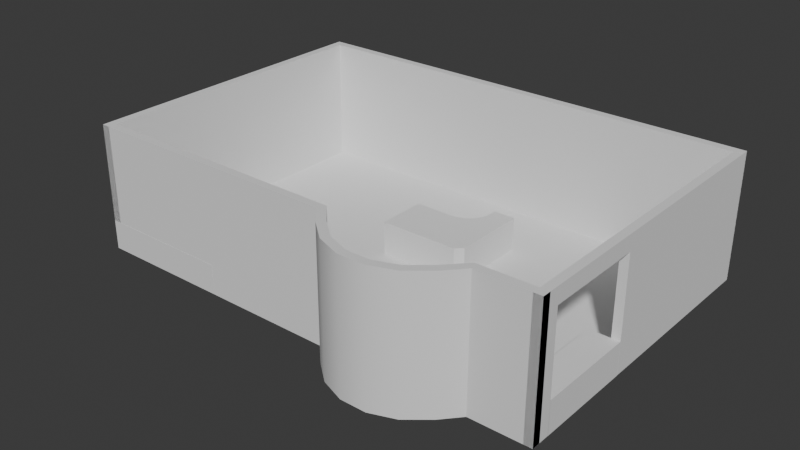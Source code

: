 # Source: shop.blend  (saved by Blender 4.3.34; exported with 4.5.12 LTS)
import bpy
from mathutils import Matrix  # noqa: F401  (used for matrix-valued properties, if any)

bpy.ops.wm.read_factory_settings(use_empty=True)
scene = bpy.context.scene
scene.name = 'Scene'

# ---- collections
col_refs = bpy.data.collections.new('Refs'); scene.collection.children.link(col_refs)
col_hide = bpy.data.collections.new('HIDE'); scene.collection.children.link(col_hide)
col_room = bpy.data.collections.new('Room'); scene.collection.children.link(col_room)
col_aya = bpy.data.collections.new('Aya')  # instanced only; not linked into the scene
col_oga = bpy.data.collections.new('Oga')  # instanced only; not linked into the scene
col_ura = bpy.data.collections.new('Ura')  # instanced only; not linked into the scene

# ---- materials (node trees are filled in below, after node groups)
mat_ayazone = bpy.data.materials.new('AyaZone')
mat_ayazone.diffuse_color = (0.8003, 0.7141, 0.4889, 1.0)
mat_urazone = bpy.data.materials.new('UraZone')
mat_urazone.diffuse_color = (0.6078, 0.8003, 0.5455, 1.0)
mat_ogazone = bpy.data.materials.new('OgaZone')
mat_ogazone.diffuse_color = (0.8003, 0.4745, 0.7537, 1.0)

# ---- node groups
ng_smooth_by_angle = bpy.data.node_groups.new('Smooth by Angle', 'GeometryNodeTree')
_s = ng_smooth_by_angle.interface.new_socket(name='Mesh', in_out='OUTPUT', socket_type='NodeSocketGeometry')
_s = ng_smooth_by_angle.interface.new_socket(name='Mesh', in_out='INPUT', socket_type='NodeSocketGeometry')
_s = ng_smooth_by_angle.interface.new_socket(name='Angle', in_out='INPUT', socket_type='NodeSocketFloat')
_s.subtype = 'ANGLE'
_s.default_value = 0.5236
_s.min_value = 0.0
_s.max_value = 3.142
_s.description = 'Maximum face angle for smooth edges'
_s = ng_smooth_by_angle.interface.new_socket(name='Ignore Sharpness', in_out='INPUT', socket_type='NodeSocketBool')
_s.force_non_field = True
ng_smooth_by_angle.description = 'Set the sharpness of mesh edges based on the angle between the neighboring faces'
ng_smooth_by_angle.is_modifier = True
_N = ng_smooth_by_angle.nodes; _L = ng_smooth_by_angle.links
n0 = _N.new('GeometryNodeSetShadeSmooth'); n0.name = 'Set Shade Smooth'; n0.location = (120, -80)
n0.domain = 'EDGE'
n1 = _N.new('GeometryNodeSetShadeSmooth'); n1.name = 'Set Shade Smooth.001'; n1.location = (300, -80)
n2 = _N.new('NodeGroupOutput'); n2.name = 'Group Output'; n2.location = (480, -80)
n3 = _N.new('GeometryNodeInputMeshEdgeAngle'); n3.name = 'Edge Angle'; n3.location = (-440, -240)
n4 = _N.new('NodeGroupInput'); n4.name = 'Group Input'; n4.location = (-80, -80)
n5 = _N.new('GeometryNodeInputEdgeSmooth'); n5.name = 'Is Edge Smooth'; n5.location = (-260, -120)
n6 = _N.new('GeometryNodeInputShadeSmooth'); n6.name = 'Is Shade Smooth'; n6.location = (-440, -397)
n7 = _N.new('FunctionNodeCompare'); n7.name = 'Compare'; n7.location = (-260, -260)
n7.operation = 'LESS_EQUAL'
n7.inputs[6].default_value = (0.0, 0.0, 0.0, 0.0)
n7.inputs[7].default_value = (0.0, 0.0, 0.0, 0.0)
n8 = _N.new('FunctionNodeBooleanMath'); n8.name = 'Boolean Math.001'; n8.location = (-80, -260)
n9 = _N.new('NodeGroupInput'); n9.name = 'Group Input.001'; n9.location = (-440, -329)
n10 = _N.new('NodeGroupInput'); n10.name = 'Group Input.002'; n10.location = (-259, -189)
n11 = _N.new('FunctionNodeBooleanMath'); n11.name = 'Boolean Math'; n11.location = (-80, -149)
n11.operation = 'OR'
n12 = _N.new('FunctionNodeBooleanMath'); n12.name = 'Boolean Math.002'; n12.location = (-260, -380)
n12.operation = 'OR'
n13 = _N.new('NodeGroupInput'); n13.name = 'Group Input.003'; n13.location = (-440, -460)
_L.new(n3.outputs[0], n7.inputs[0])
_L.new(n1.outputs[0], n2.inputs[0])
_L.new(n9.outputs[1], n7.inputs[1])
_L.new(n7.outputs[0], n8.inputs[0])
_L.new(n4.outputs[0], n0.inputs[0])
_L.new(n0.outputs[0], n1.inputs[0])
_L.new(n8.outputs[0], n0.inputs[2])
_L.new(n10.outputs[2], n11.inputs[1])
_L.new(n5.outputs[0], n11.inputs[0])
_L.new(n11.outputs[0], n0.inputs[1])
_L.new(n13.outputs[2], n12.inputs[1])
_L.new(n6.outputs[0], n12.inputs[0])
_L.new(n12.outputs[0], n8.inputs[1])
n2.is_active_output = True

# ---- material node trees
mat_ayazone.use_nodes = True; mat_ayazone.node_tree.nodes.clear()
_N = mat_ayazone.node_tree.nodes; _L = mat_ayazone.node_tree.links
n0 = _N.new('ShaderNodeBsdfPrincipled'); n0.name = 'Principled BSDF'; n0.location = (10, 300)
n1 = _N.new('ShaderNodeOutputMaterial'); n1.name = 'Material Output'; n1.location = (300, 300)
_L.new(n0.outputs[0], n1.inputs[0])
n1.is_active_output = True
mat_urazone.use_nodes = True; mat_urazone.node_tree.nodes.clear()
_N = mat_urazone.node_tree.nodes; _L = mat_urazone.node_tree.links
n0 = _N.new('ShaderNodeBsdfPrincipled'); n0.name = 'Principled BSDF'; n0.location = (10, 300)
n1 = _N.new('ShaderNodeOutputMaterial'); n1.name = 'Material Output'; n1.location = (300, 300)
_L.new(n0.outputs[0], n1.inputs[0])
n1.is_active_output = True
mat_ogazone.use_nodes = True; mat_ogazone.node_tree.nodes.clear()
_N = mat_ogazone.node_tree.nodes; _L = mat_ogazone.node_tree.links
n0 = _N.new('ShaderNodeBsdfPrincipled'); n0.name = 'Principled BSDF'; n0.location = (10, 300)
n0.inputs[0].default_value = (0.7991, 0.7991, 0.7991, 1.0)
n1 = _N.new('ShaderNodeOutputMaterial'); n1.name = 'Material Output'; n1.location = (300, 300)
_L.new(n0.outputs[0], n1.inputs[0])
n1.is_active_output = True

# ---- world
world_world = bpy.data.worlds.new('World'); scene.world = world_world
world_world.use_nodes = True; world_world.node_tree.nodes.clear()
_N = world_world.node_tree.nodes; _L = world_world.node_tree.links
n0 = _N.new('ShaderNodeOutputWorld'); n0.name = 'World Output'; n0.location = (300, 300)
n1 = _N.new('ShaderNodeBackground'); n1.name = 'Background'; n1.location = (10, 300)
n1.inputs[0].default_value = (0.05088, 0.05088, 0.05088, 1.0)
_L.new(n1.outputs[0], n0.inputs[0])
n0.is_active_output = True
world_world.color = (0.05088, 0.05088, 0.05088)
world_world.sun_shadow_jitter_overblur = 0.0

# ---- meshes
me_cube_019 = bpy.data.meshes.new('Cube.019')
me_cube_019.from_pydata([(10.5, 10.0, 8.052), (-1.014, -10.0, 8.052), (-10.5, -10.0, 8.052), (5.286, 10.0, 8.052), (-10.5, 2.0, 8.052), (-1.014, 2.0, 8.052), (5.286, 8.3, 8.052), (0.9333, 2.308, 8.052), (2.69, 3.203, 8.052), (4.083, 4.597, 8.052), (4.978, 6.353, 8.052), (10.5, 1.585e-06, 8.052), (10.5, -5.0, 8.052), (10.5, 6.353, 8.052), (10.5, 8.3, 8.052), (5.286, 10.0, 0.008321), (10.5, 10.0, 0.008321), (-1.014, -10.0, 0.008321), (-10.5, -10.0, 0.008321), (-10.5, 2.0, 0.008321), (10.5, -5.0, 0.008321), (-1.014, 2.0, 0.008321), (0.9333, 2.308, 0.008321), (2.69, 3.203, 0.008321), (4.083, 4.597, 0.008321), (4.978, 6.353, 0.008321), (5.286, 8.3, 0.008321), (10.5, 6.353, 0.008321), (10.5, 1.585e-06, 0.008321), (10.5, 8.3, 0.008321), (8.893, -10.0, 8.052), (10.5, -8.393, 8.052), (9.514, -8.731, 8.052), (10.5, -8.393, 0.008321), (8.893, -10.0, 0.008321)], [], [(2, 1, 5, 4), (12, 31, 33, 20), (7, 5, 1, 30, 32), (6, 10, 13, 14), (10, 9, 11, 13), (9, 8, 12, 11), (3, 6, 14, 0), (3, 0, 16, 15), (11, 12, 20, 28), (9, 10, 25, 24), (8, 7, 32, 31, 12), (14, 13, 27, 29), (10, 6, 26, 25), (1, 2, 18, 17), (4, 5, 21, 19), (2, 4, 19, 18), (6, 3, 15, 26), (5, 7, 22, 21), (0, 14, 29, 16), (7, 8, 23, 22), (13, 11, 28, 27), (8, 9, 24, 23), (30, 31, 32), (33, 31, 30, 34), (30, 1, 17, 34)])
me_cube_019.polygons.foreach_set('use_smooth', [True] * 25)
_uv = me_cube_019.uv_layers.new(name='UVMap')
_uv.uv.foreach_set('vector', [0.0, 0.0, 0.0, 0.0, 0.0, 0.0, 0.0, 0.0, 0.0, 0.0, 0.0, 0.0, 0.0, 0.0, 0.0, 0.0, 0.0, 0.0, 0.0, 0.0, 0.0, 0.0, 0.0, 0.0, 0.0, 0.0, 0.0, 0.0, 0.0, 0.0, 0.0, 0.0, 0.0, 0.0, 0.0, 0.0, 0.0, 0.0, 0.0, 0.0, 0.0, 0.0, 0.0, 0.0, 0.0, 0.0, 0.0, 0.0, 0.0, 0.0, 0.0, 0.0, 0.0, 0.0, 0.0, 0.0, 0.0, 0.0, 0.0, 0.0, 0.0, 0.0, 0.0, 0.0, 0.0, 0.0, 0.0, 0.0, 0.0, 0.0, 0.0, 0.0, 0.0, 0.0, 0.0, 0.0, 0.0, 0.0, 0.0, 0.0, 0.0, 0.0, 0.0, 0.0, 0.0, 0.0, 0.0, 0.0, 0.0, 0.0, 0.0, 0.0, 0.0, 0.0, 0.0, 0.0, 0.0, 0.0, 0.0, 0.0, 0.0, 0.0, 0.0, 0.0, 0.0, 0.0, 0.0, 0.0, 0.0, 0.0, 0.0, 0.0, 0.0, 0.0, 0.0, 0.0, 0.0, 0.0, 0.0, 0.0, 0.0, 0.0, 0.0, 0.0, 0.0, 0.0, 0.0, 0.0, 0.0, 0.0, 0.0, 0.0, 0.0, 0.0, 0.0, 0.0, 0.0, 0.0, 0.0, 0.0, 0.0, 0.0, 0.0, 0.0, 0.0, 0.0, 0.0, 0.0, 0.0, 0.0, 0.0, 0.0, 0.0, 0.0, 0.0, 0.0, 0.0, 0.0, 0.0, 0.0, 0.0, 0.0, 0.0, 0.0, 0.0, 0.0, 0.0, 0.0, 0.0, 0.0, 0.0, 0.0, 0.0, 0.0, 0.0, 0.0, 0.0, 0.0, 0.0, 0.0, 0.0, 0.0, 0.0, 0.0, 0.0, 0.0, 0.0, 0.0, 0.0, 0.0, 0.0, 0.0, 0.0, 0.0, 0.0, 0.0, 0.0, 0.0, 0.0, 0.0, 0.0, 0.0])
me_cube_019.update()
me_cube_020 = bpy.data.meshes.new('Cube.020')
me_cube_020.from_pydata([(3.5, 11.74, 0.2747), (3.5, -11.77, 0.2747), (3.5, 11.77, 7.786), (3.5, -11.74, 7.786), (-3.5, 11.77, 7.786), (-3.5, -11.74, 7.786), (-0.5, 11.74, 0.2747), (-0.5, -11.77, 0.2747), (-0.5, -11.74, 6.786), (-0.5, 11.77, 6.786), (-3.5, -11.74, 6.786), (-3.5, 11.77, 6.786)], [], [(0, 2, 3, 1), (3, 2, 4, 5), (6, 7, 8, 9), (8, 10, 11, 9), (0, 6, 9, 2), (1, 7, 6, 0), (5, 10, 8, 3), (3, 8, 7, 1), (2, 9, 11, 4), (4, 11, 10, 5)])
me_cube_020.update()
me_cube_025 = bpy.data.meshes.new('Cube.025')
me_cube_025.from_pydata([(-16.14, -12.5, 0.5302), (-16.14, 12.5, 0.5302), (-6.141, 12.5, 0.5302), (-6.141, -2.5, 0.5302), (-16.14, -12.5, 7.53), (-16.14, 12.5, 7.53), (-6.141, 12.5, 7.53), (-6.141, -2.5, 7.53), (16.14, -12.5, 0.5302), (16.14, -2.5, 0.5302), (16.14, -12.5, 7.53), (16.14, -2.5, 7.53), (7.5, -12.5, 0.5302), (7.5, -12.5, 7.53), (7.5, -2.5, 0.5302), (7.5, -2.5, 7.53), (-6.141, 12.5, 4.03), (-6.141, -2.5, 4.03), (-16.14, -12.5, 4.03), (-16.14, 12.5, 4.03), (16.14, -2.5, 4.03), (16.14, -12.5, 4.03), (7.5, -12.5, 4.03), (7.5, -2.5, 4.03), (16.14, 2.415, 4.03), (16.14, 0.5, 7.53), (7.5, 0.5, 7.53), (7.5, 2.415, 4.03)], [], [(4, 7, 6, 5), (17, 16, 6, 7), (23, 17, 7, 15), (16, 19, 5, 6), (19, 18, 4, 5), (13, 15, 7, 4), (21, 20, 11, 10), (22, 21, 10, 13), (18, 22, 13, 4), (10, 11, 15, 13), (23, 15, 26, 27), (9, 14, 23, 20), (0, 12, 22, 18), (12, 8, 21, 22), (8, 9, 20, 21), (1, 0, 18, 19), (2, 1, 19, 16), (14, 3, 17, 23), (3, 2, 16, 17), (24, 27, 26, 25), (20, 23, 27, 24), (15, 11, 25, 26), (11, 20, 24, 25)])
me_cube_025.update()
me_cube = bpy.data.meshes.new('Cube')
me_cube.from_pydata([(13.0, 19.0, 1.0), (1.486, -1.0, 1.0), (-8.0, -1.0, 1.0), (7.786, 19.0, 1.0), (-8.0, 11.0, 1.0), (1.486, 11.0, 1.0), (7.786, 17.3, 1.0), (3.433, 11.31, 1.0), (5.19, 12.2, 1.0), (6.583, 13.6, 1.0), (7.478, 15.35, 1.0), (13.0, 9.0, 1.0), (13.0, 4.0, 1.0), (13.0, 15.35, 1.0), (13.0, 17.3, 1.0), (7.786, 19.0, -7.044), (13.0, 19.0, -7.044), (1.486, -1.0, -7.044), (-8.0, -1.0, -7.044), (-8.0, 11.0, -7.044), (13.0, 4.0, -7.044), (1.486, 11.0, -7.044), (3.433, 11.31, -7.044), (5.19, 12.2, -7.044), (6.583, 13.6, -7.044), (7.478, 15.35, -7.044), (7.786, 17.3, -7.044), (13.0, 15.35, -7.044), (13.0, 9.0, -7.044), (13.0, 17.3, -7.044), (0.775, -0.1, 1.0), (-7.289, -0.1, 1.0), (-7.289, 10.1, 1.0), (0.775, 10.1, 1.0), (0.775, -0.1, 3.0), (-7.289, -0.1, 3.0), (-7.289, 10.1, 2.0), (0.775, 10.1, 2.0), (11.39, -1.0, 1.0), (13.0, 0.6074, 1.0), (12.01, 0.2692, 1.0), (13.0, 0.6074, -7.044), (11.39, -1.0, -7.044)], [], [(2, 1, 5, 4), (12, 39, 41, 20), (7, 5, 1, 38, 40), (6, 10, 13, 14), (10, 9, 11, 13), (9, 8, 12, 11), (3, 6, 14, 0), (3, 0, 16, 15), (11, 12, 20, 28), (9, 10, 25, 24), (8, 7, 40, 39, 12), (14, 13, 27, 29), (10, 6, 26, 25), (1, 2, 18, 17), (4, 5, 21, 19), (2, 4, 19, 18), (6, 3, 15, 26), (5, 7, 22, 21), (0, 14, 29, 16), (7, 8, 23, 22), (13, 11, 28, 27), (31, 32, 33, 30), (35, 34, 37, 36), (32, 31, 35, 36), (33, 32, 36, 37), (31, 30, 34, 35), (30, 33, 37, 34), (8, 9, 24, 23), (38, 39, 40), (41, 39, 38, 42), (38, 1, 17, 42)])
me_cube.polygons.foreach_set('use_smooth', [True] * 31)
_uv = me_cube.uv_layers.new(name='UVMap')
_uv.uv.foreach_set('vector', [0.0, 0.0, 0.0, 0.0, 0.0, 0.0, 0.0, 0.0, 0.0, 0.0, 0.0, 0.0, 0.0, 0.0, 0.0, 0.0, 0.0, 0.0, 0.0, 0.0, 0.0, 0.0, 0.0, 0.0, 0.0, 0.0, 0.0, 0.0, 0.0, 0.0, 0.0, 0.0, 0.0, 0.0, 0.0, 0.0, 0.0, 0.0, 0.0, 0.0, 0.0, 0.0, 0.0, 0.0, 0.0, 0.0, 0.0, 0.0, 0.0, 0.0, 0.0, 0.0, 0.0, 0.0, 0.0, 0.0, 0.0, 0.0, 0.0, 0.0, 0.0, 0.0, 0.0, 0.0, 0.0, 0.0, 0.0, 0.0, 0.0, 0.0, 0.0, 0.0, 0.0, 0.0, 0.0, 0.0, 0.0, 0.0, 0.0, 0.0, 0.0, 0.0, 0.0, 0.0, 0.0, 0.0, 0.0, 0.0, 0.0, 0.0, 0.0, 0.0, 0.0, 0.0, 0.0, 0.0, 0.0, 0.0, 0.0, 0.0, 0.0, 0.0, 0.0, 0.0, 0.0, 0.0, 0.0, 0.0, 0.0, 0.0, 0.0, 0.0, 0.0, 0.0, 0.0, 0.0, 0.0, 0.0, 0.0, 0.0, 0.0, 0.0, 0.0, 0.0, 0.0, 0.0, 0.0, 0.0, 0.0, 0.0, 0.0, 0.0, 0.0, 0.0, 0.0, 0.0, 0.0, 0.0, 0.0, 0.0, 0.0, 0.0, 0.0, 0.0, 0.0, 0.0, 0.0, 0.0, 0.0, 0.0, 0.0, 0.0, 0.0, 0.0, 0.0, 0.0, 0.0, 0.0, 0.0, 0.0, 0.0, 0.0, 0.0, 0.0, 0.0, 0.0, 0.0, 0.0, 0.0, 0.0, 0.0, 0.0, 0.0, 0.0, 0.0, 0.0, 0.0, 0.0, 0.0, 0.0, 0.0, 0.0, 0.0, 0.0, 0.0, 0.0, 0.0, 0.0, 0.0, 0.0, 0.0, 0.0, 0.0, 0.0, 0.0, 0.0, 0.0, 0.0, 0.0, 0.0, 0.0, 0.0, 0.0, 0.0, 0.0, 0.0, 0.0, 0.0, 0.0, 0.0, 0.0, 0.0, 0.0, 0.0, 0.0, 0.0, 0.0, 0.0, 0.0, 0.0, 0.0, 0.0, 0.0, 0.0, 0.0, 0.0, 0.0, 0.0, 0.0, 0.0, 0.0, 0.0, 0.0, 0.0, 0.0, 0.0, 0.0, 0.0, 0.0, 0.0, 0.0, 0.0, 0.0, 0.0, 0.0, 0.0, 0.0, 0.0, 0.0, 0.0])
me_cube.update()
me_cube_009 = bpy.data.meshes.new('Cube.009')
me_cube_009.from_pydata([(0.07322, 0.4268, -5.066e-07), (0.4268, 0.07322, -5.066e-07), (0.1768, -0.1768, 0.3536), (-0.1768, 0.1768, 0.3536), (-0.1768, 0.1768, -0.3536), (0.1768, -0.1768, -0.3536), (-0.07322, -0.4268, -5.066e-07), (-0.4268, -0.07322, -5.066e-07)], [], [(0, 1, 5, 4), (1, 2, 6, 5), (2, 3, 7, 6), (3, 0, 4, 7), (3, 2, 1, 0), (4, 5, 6, 7)])
me_cube_009.update()
me_cube_010 = bpy.data.meshes.new('Cube.010')
me_cube_010.from_pydata([(-0.4295, 0.05475, 1.788e-07), (-0.1174, 0.2207, -0.3536), (-0.1174, 0.2207, 0.3536), (-0.1948, -0.3867, 1.788e-07), (0.1174, -0.2207, 0.3536), (0.1174, -0.2207, -0.3536), (0.4295, -0.05475, 1.49e-07), (0.1948, 0.3867, 1.49e-07)], [], [(3, 0, 1, 5), (0, 2, 7, 1), (3, 4, 2, 0), (4, 3, 5, 6), (1, 7, 6, 5), (2, 4, 6, 7)])
me_cube_010.update()
me_cube_011 = bpy.data.meshes.new('Cube.011')
me_cube_011.from_pydata([(-0.3883, 0.1916, 0.0), (-0.03911, 0.2469, -0.3536), (-0.03911, 0.2469, 0.3536), (-0.3101, -0.3022, 0.0), (0.03911, -0.2469, 0.3536), (0.03911, -0.2469, -0.3536), (0.3883, -0.1916, 0.0), (0.3101, 0.3022, 0.0)], [], [(3, 0, 1, 5), (0, 2, 7, 1), (3, 4, 2, 0), (4, 3, 5, 6), (1, 7, 6, 5), (2, 4, 6, 7)])
me_cube_011.update()
me_cube_012 = bpy.data.meshes.new('Cube.012')
me_cube_012.from_pydata([(-0.25, 0.3536, 1.639e-07), (-0.25, 1.192e-07, -0.3536), (0.25, 0.3536, 1.639e-07), (-0.25, 1.192e-07, 0.3536), (0.25, 2.086e-07, 0.3536), (-0.25, -0.3536, 1.639e-07), (0.25, -0.3536, 1.639e-07), (0.25, 2.086e-07, -0.3536)], [], [(3, 0, 1, 5), (0, 2, 7, 1), (3, 4, 2, 0), (4, 3, 5, 6), (1, 7, 6, 5), (2, 4, 6, 7)])
me_cube_012.update()
me_cube_018 = bpy.data.meshes.new('Cube.018')
me_cube_018.from_pydata([(-6.815, 11.0, -4.603), (-6.815, 11.0, -4.198), (-6.815, 11.0, -3.251), (-6.815, 11.0, -2.845), (-6.815, 11.0, -1.899), (-6.815, 11.0, -1.493), (-2.699, 11.0, -1.493), (-2.699, 11.0, -1.899), (-2.699, 11.0, -2.845), (-2.699, 11.0, -3.251), (-2.699, 11.0, -4.198), (-2.699, 11.0, -4.603), (-6.815, 11.42, -4.603), (-6.815, 11.42, -4.198), (-6.815, 11.42, -3.251), (-6.815, 11.42, -2.845), (-6.815, 11.42, -1.899), (-6.815, 11.42, -1.493), (-2.699, 11.42, -1.493), (-2.699, 11.42, -1.899), (-2.699, 11.42, -2.845), (-2.699, 11.42, -3.251), (-2.699, 11.42, -4.198), (-2.699, 11.42, -4.603)], [], [(5, 4, 7, 6), (3, 2, 9, 8), (1, 0, 11, 10), (17, 18, 19, 16), (15, 20, 21, 14), (13, 22, 23, 12), (0, 1, 13, 12), (2, 3, 15, 14), (4, 5, 17, 16), (6, 7, 19, 18), (8, 9, 21, 20), (10, 11, 23, 22), (5, 6, 18, 17), (7, 4, 16, 19), (3, 8, 20, 15), (9, 2, 14, 21), (1, 10, 22, 13), (11, 0, 12, 23)])
me_cube_018.polygons.foreach_set('use_smooth', [True] * 18)
_uv = me_cube_018.uv_layers.new(name='UVMap')
_uv.uv.foreach_set('vector', [0.0, 0.0, 0.0, 0.0, 0.0, 0.0, 0.0, 0.0, 0.0, 0.0, 0.0, 0.0, 0.0, 0.0, 0.0, 0.0, 0.0, 0.0, 0.0, 0.0, 0.0, 0.0, 0.0, 0.0, 0.0, 0.0, 0.0, 0.0, 0.0, 0.0, 0.0, 0.0, 0.0, 0.0, 0.0, 0.0, 0.0, 0.0, 0.0, 0.0, 0.0, 0.0, 0.0, 0.0, 0.0, 0.0, 0.0, 0.0, 0.0, 0.0, 0.0, 0.0, 0.0, 0.0, 0.0, 0.0, 0.0, 0.0, 0.0, 0.0, 0.0, 0.0, 0.0, 0.0, 0.0, 0.0, 0.0, 0.0, 0.0, 0.0, 0.0, 0.0, 0.0, 0.0, 0.0, 0.0, 0.0, 0.0, 0.0, 0.0, 0.0, 0.0, 0.0, 0.0, 0.0, 0.0, 0.0, 0.0, 0.0, 0.0, 0.0, 0.0, 0.0, 0.0, 0.0, 0.0, 0.0, 0.0, 0.0, 0.0, 0.0, 0.0, 0.0, 0.0, 0.0, 0.0, 0.0, 0.0, 0.0, 0.0, 0.0, 0.0, 0.0, 0.0, 0.0, 0.0, 0.0, 0.0, 0.0, 0.0, 0.0, 0.0, 0.0, 0.0, 0.0, 0.0, 0.0, 0.0, 0.0, 0.0, 0.0, 0.0, 0.0, 0.0, 0.0, 0.0, 0.0, 0.0, 0.0, 0.0, 0.0, 0.0, 0.0, 0.0])
me_cube_018.update()
me_cube_014 = bpy.data.meshes.new('Cube.014')
me_cube_014.from_pydata([(-0.1984, 0.3849, 1.52e-06), (-0.2476, 0.03479, -0.3536), (0.2968, 0.3153, 1.52e-06), (-0.2476, 0.03479, 0.3536), (0.2476, -0.03479, 0.3536), (-0.2968, -0.3153, 1.52e-06), (0.1984, -0.3849, 1.52e-06), (0.2476, -0.03479, -0.3536)], [], [(3, 0, 1, 5), (0, 2, 7, 1), (3, 4, 2, 0), (4, 3, 5, 6), (1, 7, 6, 5), (2, 4, 6, 7)])
me_cube_014.update()
me_cube_015 = bpy.data.meshes.new('Cube.015')
me_cube_015.from_pydata([(-0.05475, 0.4295, 8.345e-07), (-0.2207, 0.1174, -0.3536), (0.3867, 0.1948, 8.345e-07), (-0.2207, 0.1174, 0.3536), (0.2207, -0.1174, 0.3536), (-0.3867, -0.1948, 8.345e-07), (0.05475, -0.4295, 8.345e-07), (0.2207, -0.1174, -0.3536)], [], [(3, 0, 1, 5), (0, 2, 7, 1), (3, 4, 2, 0), (4, 3, 5, 6), (1, 7, 6, 5), (2, 4, 6, 7)])
me_cube_015.update()
me_cube_016 = bpy.data.meshes.new('Cube.016')
me_cube_016.from_pydata([(-0.3536, 0.25, 1.639e-07), (-2.086e-07, 0.25, -0.3536), (-2.086e-07, 0.25, 0.3536), (-0.3536, -0.25, 1.639e-07), (-1.192e-07, -0.25, 0.3536), (-1.192e-07, -0.25, -0.3536), (0.3536, -0.25, 1.639e-07), (0.3536, 0.25, 1.639e-07)], [], [(3, 0, 1, 5), (0, 2, 7, 1), (3, 4, 2, 0), (4, 3, 5, 6), (1, 7, 6, 5), (2, 4, 6, 7)])
me_cube_016.update()
me_cube_017 = bpy.data.meshes.new('Cube.017')
me_cube_017.from_pydata([(-0.3536, 0.25, 1.639e-07), (-2.086e-07, 0.25, -0.3536), (-2.086e-07, 0.25, 0.3536), (-0.3536, -0.25, 1.639e-07), (-1.192e-07, -0.25, 0.3536), (-1.192e-07, -0.25, -0.3536), (0.3536, -0.25, 1.639e-07), (0.3536, 0.25, 1.639e-07)], [], [(3, 0, 1, 5), (0, 2, 7, 1), (3, 4, 2, 0), (4, 3, 5, 6), (1, 7, 6, 5), (2, 4, 6, 7)])
me_cube_017.update()
me_cube_003 = bpy.data.meshes.new('Cube.003')
me_cube_003.from_pydata([(-56.25, 37.5, 0.0), (-56.25, -37.5, 0.0), (5.662e-06, -37.5, 0.0), (-36.56, 37.5, 0.0), (-36.56, -5.375, 0.0), (8.116e-07, -5.375, 0.0), (-36.56, 37.5, 0.0), (36.56, 37.5, 0.0), (-36.56, -5.375, 0.0), (36.56, -5.375, 0.0), (56.25, 37.5, 0.0), (56.25, -37.5, 0.0), (5.662e-06, -37.5, 0.0), (36.56, 37.5, 0.0), (8.116e-07, -5.375, 0.0), (36.56, -5.375, 0.0), (42.19, -37.5, 0.0), (7.031, -37.5, 0.0), (38.53, -41.66, 0.0), (10.68, -41.66, 0.0), (33.55, -45.78, 0.0), (27.69, -47.94, 0.0), (21.53, -47.94, 0.0), (15.67, -45.78, 0.0)], [], [(4, 3, 0, 1), (4, 1, 2, 5), (8, 9, 7, 6), (11, 10, 13, 15), (16, 11, 15, 14, 12, 17, 19, 23, 22, 21, 20, 18)])
me_cube_003.polygons.foreach_set('material_index', [0, 0, 1, 2, 2])
_uv = me_cube_003.uv_layers.new(name='UVMap')
_uv.uv.foreach_set('vector', [0.6875, 0.5938, 0.6875, 0.75, 0.625, 0.75, 0.625, 0.5, 0.6875, 0.5938, 0.625, 0.5, 0.75, 0.5, 0.75, 0.5938, 0.6875, 0.5938, 0.8125, 0.5938, 0.8125, 0.75, 0.6875, 0.75, 0.875, 0.5, 0.875, 0.75, 0.8125, 0.75, 0.8125, 0.5938, 0.0, 0.0, 0.875, 0.5, 0.8125, 0.5938, 0.0, 0.0, 0.0, 0.0, 0.0, 0.0, 0.0, 0.0, 0.0, 0.0, 0.0, 0.0, 0.0, 0.0, 0.0, 0.0, 0.0, 0.0])
me_cube_003.materials.append(mat_ayazone)
me_cube_003.materials.append(mat_urazone)
me_cube_003.materials.append(mat_ogazone)
me_cube_003.update()
me_cube_021 = bpy.data.meshes.new('Cube.021')
me_cube_021.from_pydata([(-56.25, -37.5, -0.04375), (56.25, -37.5, -0.04375), (-56.25, -37.38, 30.0), (56.25, -37.37, 30.0), (42.19, -37.5, -0.04375), (42.19, -37.37, 30.0), (7.031, -37.5, -0.04375), (7.031, -37.38, 30.0), (10.68, -41.53, 30.0), (38.53, -41.53, 30.0), (15.67, -45.65, 30.0), (21.53, -47.82, 30.0), (27.69, -47.82, 30.0), (33.55, -45.65, 30.0), (38.53, -41.66, -0.04375), (10.68, -41.66, -0.04375), (33.55, -45.78, -0.04375), (27.69, -47.94, -0.04375), (21.53, -47.94, -0.04375), (15.67, -45.78, -0.04375)], [], [(7, 6, 15, 8), (5, 9, 14, 4), (5, 4, 1, 3), (7, 2, 0, 6), (12, 17, 16, 13), (11, 18, 17, 12), (10, 19, 18, 11), (8, 15, 19, 10), (14, 9, 13, 16)])
me_cube_021.polygons.foreach_set('use_smooth', [True] * 9)
me_cube_021.update()
me_cube_022 = bpy.data.meshes.new('Cube.022')
me_cube_022.from_pydata([(-56.25, 37.5, -0.04375), (56.25, 37.5, -0.04375), (-56.25, 37.62, 30.0), (56.25, 37.63, 30.0)], [], [(3, 1, 0, 2)])
me_cube_022.polygons.foreach_set('use_smooth', [True] * 1)
me_cube_022.update()
me_cube_004 = bpy.data.meshes.new('Cube.004')
me_cube_004.from_pydata([(56.25, 37.5, -0.04375), (56.25, -37.5, -0.04375), (56.25, 37.63, 30.0), (56.25, -37.37, 30.0), (56.25, -9.344, 0.0), (56.25, -32.86, 0.0), (56.25, -9.266, 26.24), (56.25, -32.78, 26.24)], [], [(6, 2, 3, 7), (4, 0, 2, 6), (3, 1, 5, 7)])
me_cube_004.polygons.foreach_set('use_smooth', [True] * 3)
me_cube_004.update()
me_cube_023 = bpy.data.meshes.new('Cube.023')
me_cube_023.from_pydata([(-56.25, 37.5, -0.04375), (-56.25, -37.5, -0.04375), (-56.25, 37.62, 30.0), (-56.25, -37.38, 30.0)], [], [(1, 3, 2, 0)])
me_cube_023.polygons.foreach_set('use_smooth', [True] * 1)
me_cube_023.update()

# ---- objects
ob_table = bpy.data.objects.new('Table', me_cube_019)
ob_counter = bpy.data.objects.new('Counter', me_cube_020)
ob_desk = bpy.data.objects.new('Desk', me_cube_025)
ob_aya = bpy.data.objects.new('Aya', None)
ob_oga = bpy.data.objects.new('Oga', None)
ob_ura = bpy.data.objects.new('Ura', None)
ob_ref = bpy.data.objects.new('Ref', None)
ob_cube = bpy.data.objects.new('Cube', me_cube)
ob_cube_001 = bpy.data.objects.new('Cube.001', me_cube_009)
ob_cube_002 = bpy.data.objects.new('Cube.002', me_cube_010)
ob_cube_003 = bpy.data.objects.new('Cube.003', me_cube_011)
ob_cube_004 = bpy.data.objects.new('Cube.004', me_cube_012)
ob_cube_005 = bpy.data.objects.new('Cube.005', me_cube_018)
ob_cube_006 = bpy.data.objects.new('Cube.006', me_cube_014)
ob_cube_007 = bpy.data.objects.new('Cube.007', me_cube_015)
ob_cube_008 = bpy.data.objects.new('Cube.008', me_cube_016)
ob_cube_009 = bpy.data.objects.new('Cube.009', me_cube_017)
ob_ground = bpy.data.objects.new('Ground', me_cube_003)
ob_wallback = bpy.data.objects.new('WallBack', me_cube_021)
ob_wallfront = bpy.data.objects.new('WallFront', me_cube_022)
ob_wallleft = bpy.data.objects.new('WallLeft', me_cube_004)
ob_wallright = bpy.data.objects.new('WallRight', me_cube_023)

# ---- transforms, parenting, visibility, modifiers, constraints
ob_table.location = (2.5, 9.0, -0.05207)
_m = ob_table.modifiers.new('Smooth by Angle', 'NODES')
_m.node_group = ng_smooth_by_angle
_m.use_pin_to_last = True
_m.show_group_selector = False
ob_counter.location = (52.75, -21.12, -0.3185)
ob_desk.location = (-40.11, -25.0, -0.5739)
ob_aya.location = (-38.71, -20.34, 2.98e-08)
ob_aya.rotation_euler = (0.0, -0.0, -0.8727)
ob_aya.instance_type = 'COLLECTION'
ob_oga.location = (44.1, -20.77, 0.0)
ob_oga.rotation_euler = (0.0, 0.0, -4.712)
ob_oga.instance_type = 'COLLECTION'
ob_ura.location = (-1.347e-06, 15.41, 0.0)
ob_ura.rotation_euler = (0.0, 0.0, 1.748e-07)
ob_ura.instance_type = 'COLLECTION'
ob_ref.location = (9.766, 44.54, 0.7812)
ob_ref.rotation_euler = (0.0, -0.0, -3.142)
ob_ref.scale = (31.23, 34.85, 34.85)
ob_ref.empty_display_type = 'IMAGE'
ob_ref.empty_display_size = 5.0
ob_ref.use_empty_image_alpha = True
ob_ref.empty_image_side = 'FRONT'
ob_ref.color = (1.0, 1.0, 1.0, 0.65)
ob_cube.location = (0.0, 0.0, 7.0)
_m = ob_cube.modifiers.new('Smooth by Angle', 'NODES')
_m.node_group = ng_smooth_by_angle
_m.use_pin_to_last = True
_m.show_group_selector = False
ob_cube_001.location = (5.886, 12.9, 3.978)
ob_cube_002.location = (4.311, 11.76, 3.978)
ob_cube_003.location = (2.46, 11.15, 3.978)
ob_cube_004.location = (7.786, 18.15, 3.978)
ob_cube_005.location = (0.0, 0.0, 7.0)
_m = ob_cube_005.modifiers.new('Smooth by Angle', 'NODES')
_m.node_group = ng_smooth_by_angle
_m.use_pin_to_last = True
_m.show_group_selector = False
ob_cube_006.location = (7.632, 16.33, 3.978)
ob_cube_007.location = (7.031, 14.48, 3.978)
ob_cube_008.location = (-0.8852, 11.0, 3.978)
ob_cube_009.location = (0.8148, 11.0, 3.978)
ob_ground.location = (0.0, 0.0, 0.0)
ob_wallback.location = (0.0, 0.0, 0.0)
_m = ob_wallback.modifiers.new('Solidify', 'SOLIDIFY')
_m.thickness = 2.0
_m = ob_wallback.modifiers.new('Smooth by Angle', 'NODES')
_m.node_group = ng_smooth_by_angle
_m.use_pin_to_last = True
_m.show_group_selector = False
ob_wallfront.location = (0.0, 0.0, 0.0)
_m = ob_wallfront.modifiers.new('Solidify', 'SOLIDIFY')
_m.thickness = 2.0
_m = ob_wallfront.modifiers.new('Smooth by Angle', 'NODES')
_m.node_group = ng_smooth_by_angle
_m.use_pin_to_last = True
_m.show_group_selector = False
ob_wallleft.location = (0.0, 0.0, 0.0)
_m = ob_wallleft.modifiers.new('Solidify', 'SOLIDIFY')
_m.thickness = 2.0
_m = ob_wallleft.modifiers.new('Smooth by Angle', 'NODES')
_m.node_group = ng_smooth_by_angle
_m.use_pin_to_last = True
_m.show_group_selector = False
ob_wallright.location = (0.0, 0.0, 0.0)
_m = ob_wallright.modifiers.new('Solidify', 'SOLIDIFY')
_m.thickness = 2.0
_m = ob_wallright.modifiers.new('Smooth by Angle', 'NODES')
_m.node_group = ng_smooth_by_angle
_m.use_pin_to_last = True
_m.show_group_selector = False
ob_aya.instance_collection = col_aya
ob_oga.instance_collection = col_oga
ob_ura.instance_collection = col_ura

# ---- collection membership
scene.collection.objects.link(ob_table)
scene.collection.objects.link(ob_counter)
scene.collection.objects.link(ob_desk)
col_refs.objects.link(ob_aya)
col_refs.objects.link(ob_oga)
col_refs.objects.link(ob_ura)
col_refs.objects.link(ob_ref)
col_hide.objects.link(ob_cube)
col_hide.objects.link(ob_cube_001)
col_hide.objects.link(ob_cube_002)
col_hide.objects.link(ob_cube_003)
col_hide.objects.link(ob_cube_004)
col_hide.objects.link(ob_cube_005)
col_hide.objects.link(ob_cube_006)
col_hide.objects.link(ob_cube_007)
col_hide.objects.link(ob_cube_008)
col_hide.objects.link(ob_cube_009)
col_room.objects.link(ob_ground)
col_room.objects.link(ob_wallback)
col_room.objects.link(ob_wallfront)
col_room.objects.link(ob_wallleft)
col_room.objects.link(ob_wallright)
def _layer_coll(name, lc=None):
    lc = lc or bpy.context.view_layer.layer_collection
    for c in lc.children:
        if c.name == name: return c
        r = _layer_coll(name, c)
        if r: return r
_layer_coll('Refs').exclude = True
_layer_coll('HIDE').exclude = True

# ---- scene / render settings (as saved in the file)
scene.frame_start = 1; scene.frame_end = 250; scene.frame_set(1)
scene.render.engine = 'BLENDER_EEVEE_NEXT'
bpy.context.view_layer.update()

# ---- added for rendering (the .blend has no active camera and no usable light): camera, sun
cam_auto = bpy.data.cameras.new('AutoCamera')
cam_auto.lens = 50.0
cam_auto.sensor_width = 36.0
cam_auto.clip_end = 2372.64
ob_auto_camera = bpy.data.objects.new('AutoCamera', cam_auto)
scene.collection.objects.link(ob_auto_camera)
ob_auto_camera.location = (135.194, -167.391, 119.637)
ob_auto_camera.rotation_euler = (1.09748, -7.21219e-08, 0.694738)
scene.camera = ob_auto_camera
light_auto_sun = bpy.data.lights.new('AutoSun', 'SUN')
light_auto_sun.energy = 3.0
light_auto_sun.angle = 0.0523599
ob_auto_sun = bpy.data.objects.new('AutoSun', light_auto_sun)
scene.collection.objects.link(ob_auto_sun)
ob_auto_sun.rotation_euler = (0.872665, 0.174533, 0.523599)
bpy.context.view_layer.update()
